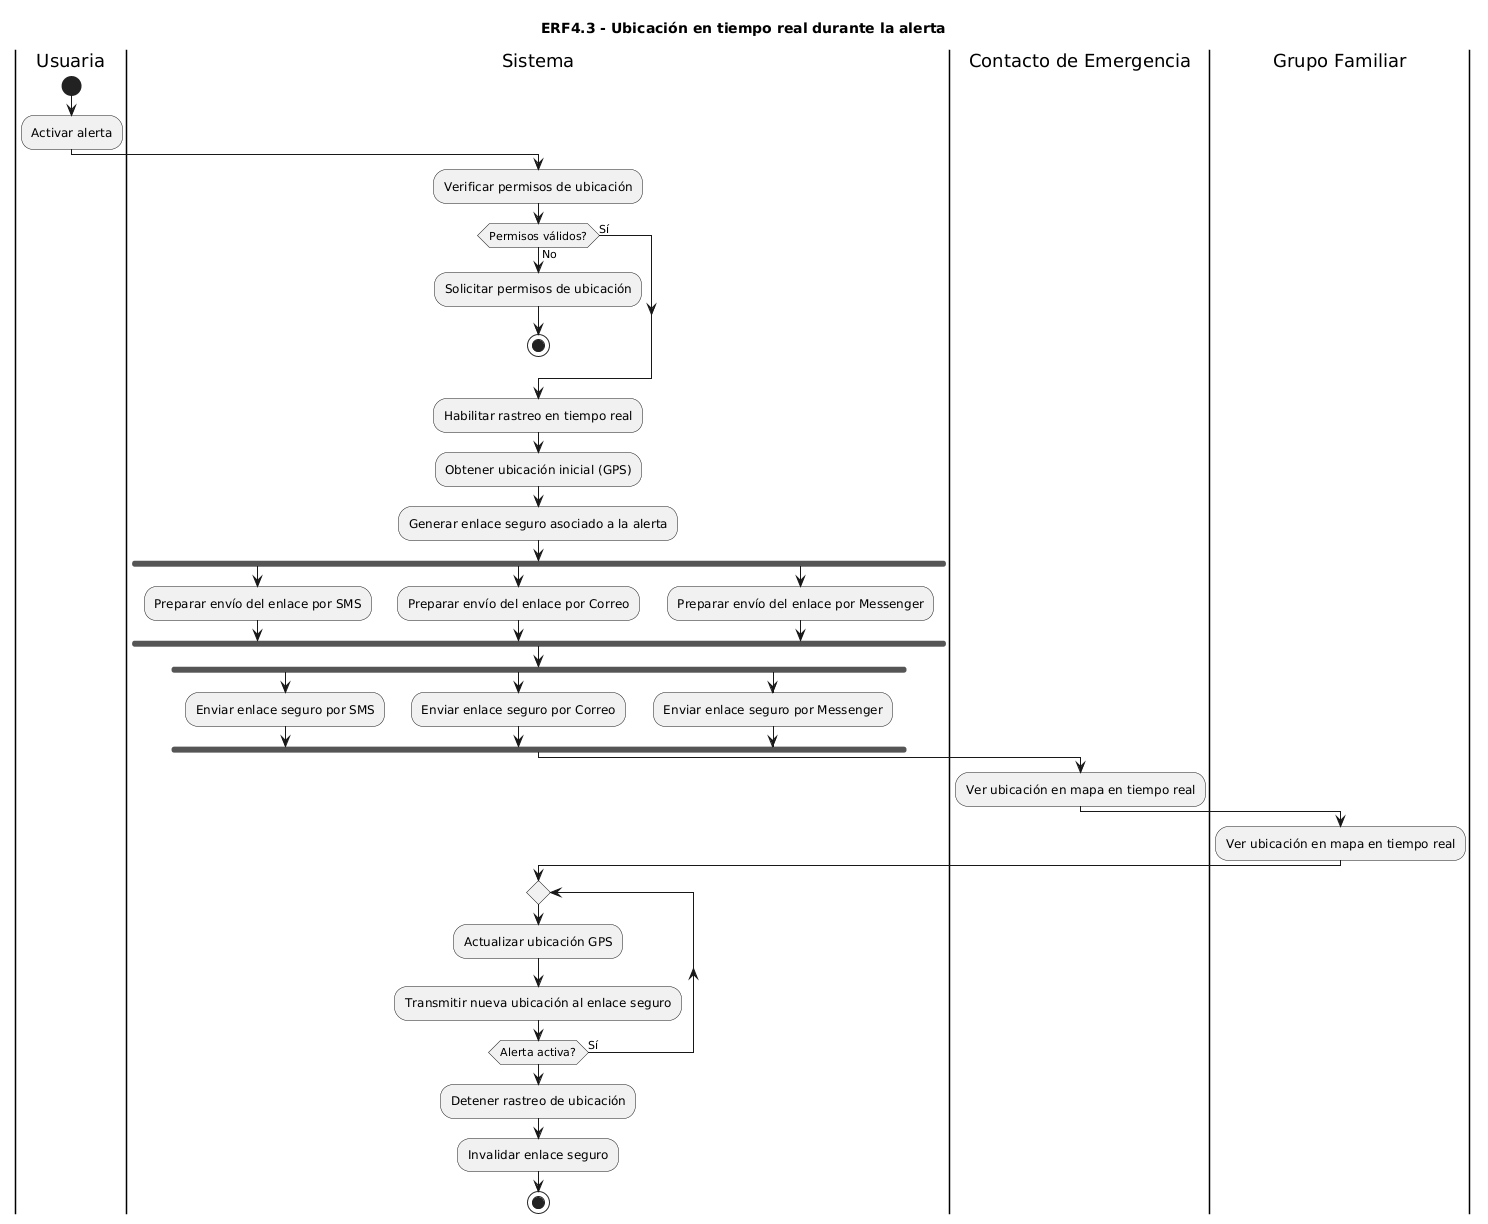

The diagram above was rendered by PlantUML. Its source (embedded in the PNG):
@startuml
title ERF4.3 - Ubicación en tiempo real durante la alerta

|Usuaria|
start
:Activar alerta;

|Sistema|
:Verificar permisos de ubicación;
if (Permisos válidos?) then (Sí)
else (No)
  :Solicitar permisos de ubicación;
  stop
endif

:Habilitar rastreo en tiempo real;
:Obtener ubicación inicial (GPS);
:Generar enlace seguro asociado a la alerta;

fork
  :Preparar envío del enlace por SMS;
fork again
  :Preparar envío del enlace por Correo;
fork again
  :Preparar envío del enlace por Messenger;
end fork

fork
  :Enviar enlace seguro por SMS;
fork again
  :Enviar enlace seguro por Correo;
fork again
  :Enviar enlace seguro por Messenger;
end fork

|Contacto de Emergencia|
:Ver ubicación en mapa en tiempo real;

|Grupo Familiar|
:Ver ubicación en mapa en tiempo real;

|Sistema|
repeat
  :Actualizar ubicación GPS;
  :Transmitir nueva ubicación al enlace seguro;
repeat while (Alerta activa?) is (Sí)

:Detener rastreo de ubicación;
:Invalidar enlace seguro;
stop
@enduml